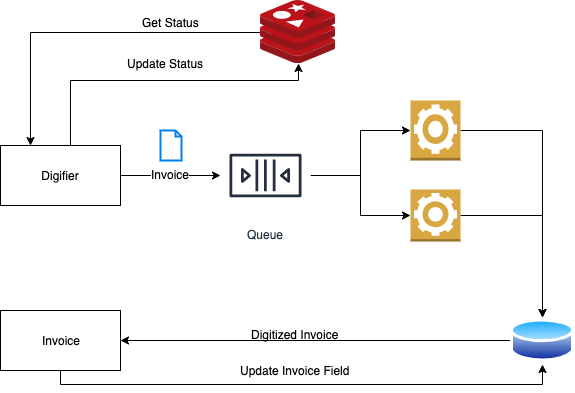

The diagram above was exported from draw.io. Its source (the exported page's mxGraphModel, read from the mxfile embedded in the PNG):
<mxGraphModel dx="1186" dy="796" grid="1" gridSize="10" guides="1" tooltips="1" connect="1" arrows="1" fold="1" page="1" pageScale="1" pageWidth="850" pageHeight="1100" math="0" shadow="0">
  <root>
    <mxCell id="0" />
    <mxCell id="1" parent="0" />
    <mxCell id="4SIfQbSjr0iwaLErFpOq-11" style="edgeStyle=orthogonalEdgeStyle;rounded=0;orthogonalLoop=1;jettySize=auto;html=1;entryX=0;entryY=0.5;entryDx=0;entryDy=0;entryPerimeter=0;" edge="1" parent="1" source="4SIfQbSjr0iwaLErFpOq-1" target="4SIfQbSjr0iwaLErFpOq-3">
      <mxGeometry relative="1" as="geometry" />
    </mxCell>
    <mxCell id="4SIfQbSjr0iwaLErFpOq-12" style="edgeStyle=orthogonalEdgeStyle;rounded=0;orthogonalLoop=1;jettySize=auto;html=1;entryX=0;entryY=0.5;entryDx=0;entryDy=0;entryPerimeter=0;" edge="1" parent="1" source="4SIfQbSjr0iwaLErFpOq-1" target="4SIfQbSjr0iwaLErFpOq-4">
      <mxGeometry relative="1" as="geometry" />
    </mxCell>
    <mxCell id="4SIfQbSjr0iwaLErFpOq-1" value="Queue" style="outlineConnect=0;fontColor=#232F3E;gradientColor=none;strokeColor=#232F3E;fillColor=#ffffff;dashed=0;verticalLabelPosition=bottom;verticalAlign=top;align=center;html=1;fontSize=12;fontStyle=0;aspect=fixed;shape=mxgraph.aws4.resourceIcon;resIcon=mxgraph.aws4.queue;" vertex="1" parent="1">
      <mxGeometry x="370" y="160" width="90" height="90" as="geometry" />
    </mxCell>
    <mxCell id="4SIfQbSjr0iwaLErFpOq-23" style="edgeStyle=orthogonalEdgeStyle;rounded=0;orthogonalLoop=1;jettySize=auto;html=1;entryX=0.25;entryY=0;entryDx=0;entryDy=0;" edge="1" parent="1" source="4SIfQbSjr0iwaLErFpOq-2" target="4SIfQbSjr0iwaLErFpOq-5">
      <mxGeometry relative="1" as="geometry" />
    </mxCell>
    <mxCell id="4SIfQbSjr0iwaLErFpOq-2" value="" style="aspect=fixed;html=1;points=[];align=center;image;fontSize=12;image=img/lib/mscae/Cache_Redis_Product.svg;" vertex="1" parent="1">
      <mxGeometry x="410" y="30" width="75" height="63" as="geometry" />
    </mxCell>
    <mxCell id="4SIfQbSjr0iwaLErFpOq-9" style="edgeStyle=orthogonalEdgeStyle;rounded=0;orthogonalLoop=1;jettySize=auto;html=1;entryX=0.5;entryY=0;entryDx=0;entryDy=0;" edge="1" parent="1" source="4SIfQbSjr0iwaLErFpOq-3" target="4SIfQbSjr0iwaLErFpOq-7">
      <mxGeometry relative="1" as="geometry" />
    </mxCell>
    <mxCell id="4SIfQbSjr0iwaLErFpOq-3" value="" style="outlineConnect=0;dashed=0;verticalLabelPosition=bottom;verticalAlign=top;align=center;html=1;shape=mxgraph.aws3.worker;fillColor=#D9A741;gradientColor=none;" vertex="1" parent="1">
      <mxGeometry x="560" y="130" width="50" height="60" as="geometry" />
    </mxCell>
    <mxCell id="4SIfQbSjr0iwaLErFpOq-10" style="edgeStyle=orthogonalEdgeStyle;rounded=0;orthogonalLoop=1;jettySize=auto;html=1;entryX=0.5;entryY=0;entryDx=0;entryDy=0;" edge="1" parent="1" source="4SIfQbSjr0iwaLErFpOq-4" target="4SIfQbSjr0iwaLErFpOq-7">
      <mxGeometry relative="1" as="geometry" />
    </mxCell>
    <mxCell id="4SIfQbSjr0iwaLErFpOq-4" value="" style="outlineConnect=0;dashed=0;verticalLabelPosition=bottom;verticalAlign=top;align=center;html=1;shape=mxgraph.aws3.worker;fillColor=#D9A741;gradientColor=none;" vertex="1" parent="1">
      <mxGeometry x="560" y="219" width="50" height="52" as="geometry" />
    </mxCell>
    <mxCell id="4SIfQbSjr0iwaLErFpOq-16" style="edgeStyle=orthogonalEdgeStyle;rounded=0;orthogonalLoop=1;jettySize=auto;html=1;" edge="1" parent="1" source="4SIfQbSjr0iwaLErFpOq-5" target="4SIfQbSjr0iwaLErFpOq-1">
      <mxGeometry relative="1" as="geometry" />
    </mxCell>
    <mxCell id="4SIfQbSjr0iwaLErFpOq-20" style="edgeStyle=orthogonalEdgeStyle;rounded=0;orthogonalLoop=1;jettySize=auto;html=1;" edge="1" parent="1" source="4SIfQbSjr0iwaLErFpOq-5" target="4SIfQbSjr0iwaLErFpOq-2">
      <mxGeometry relative="1" as="geometry">
        <Array as="points">
          <mxPoint x="220" y="110" />
          <mxPoint x="448" y="110" />
        </Array>
      </mxGeometry>
    </mxCell>
    <mxCell id="4SIfQbSjr0iwaLErFpOq-5" value="Digifier" style="rounded=0;whiteSpace=wrap;html=1;" vertex="1" parent="1">
      <mxGeometry x="150" y="175" width="120" height="60" as="geometry" />
    </mxCell>
    <mxCell id="4SIfQbSjr0iwaLErFpOq-27" style="edgeStyle=orthogonalEdgeStyle;rounded=0;orthogonalLoop=1;jettySize=auto;html=1;entryX=0.5;entryY=1;entryDx=0;entryDy=0;" edge="1" parent="1" source="4SIfQbSjr0iwaLErFpOq-6" target="4SIfQbSjr0iwaLErFpOq-7">
      <mxGeometry relative="1" as="geometry">
        <Array as="points">
          <mxPoint x="210" y="414" />
          <mxPoint x="692" y="414" />
        </Array>
      </mxGeometry>
    </mxCell>
    <mxCell id="4SIfQbSjr0iwaLErFpOq-6" value="Invoice" style="rounded=0;whiteSpace=wrap;html=1;" vertex="1" parent="1">
      <mxGeometry x="150" y="340" width="120" height="60" as="geometry" />
    </mxCell>
    <mxCell id="4SIfQbSjr0iwaLErFpOq-18" style="edgeStyle=orthogonalEdgeStyle;rounded=0;orthogonalLoop=1;jettySize=auto;html=1;entryX=1;entryY=0.5;entryDx=0;entryDy=0;" edge="1" parent="1" source="4SIfQbSjr0iwaLErFpOq-7" target="4SIfQbSjr0iwaLErFpOq-6">
      <mxGeometry relative="1" as="geometry">
        <mxPoint x="520" y="370" as="targetPoint" />
      </mxGeometry>
    </mxCell>
    <mxCell id="4SIfQbSjr0iwaLErFpOq-7" value="" style="aspect=fixed;perimeter=ellipsePerimeter;html=1;align=center;shadow=0;dashed=0;spacingTop=3;image;image=img/lib/active_directory/database.svg;" vertex="1" parent="1">
      <mxGeometry x="660" y="346.5" width="64" height="47" as="geometry" />
    </mxCell>
    <mxCell id="4SIfQbSjr0iwaLErFpOq-17" value="Invoice&lt;br&gt;" style="html=1;verticalLabelPosition=bottom;align=center;labelBackgroundColor=#ffffff;verticalAlign=top;strokeWidth=2;strokeColor=#0080F0;shadow=0;dashed=0;shape=mxgraph.ios7.icons.document;" vertex="1" parent="1">
      <mxGeometry x="310" y="160" width="21" height="30" as="geometry" />
    </mxCell>
    <mxCell id="4SIfQbSjr0iwaLErFpOq-21" value="Update Status" style="text;html=1;align=center;verticalAlign=middle;resizable=0;points=[];;autosize=1;" vertex="1" parent="1">
      <mxGeometry x="270" y="83" width="90" height="20" as="geometry" />
    </mxCell>
    <mxCell id="4SIfQbSjr0iwaLErFpOq-24" value="Get Status" style="text;html=1;align=center;verticalAlign=middle;resizable=0;points=[];;autosize=1;" vertex="1" parent="1">
      <mxGeometry x="285.5" y="41.5" width="70" height="20" as="geometry" />
    </mxCell>
    <mxCell id="4SIfQbSjr0iwaLErFpOq-25" value="Digitized Invoice" style="text;html=1;align=center;verticalAlign=middle;resizable=0;points=[];;autosize=1;" vertex="1" parent="1">
      <mxGeometry x="394" y="354" width="100" height="20" as="geometry" />
    </mxCell>
    <mxCell id="4SIfQbSjr0iwaLErFpOq-28" value="Update Invoice Field" style="text;html=1;align=center;verticalAlign=middle;resizable=0;points=[];;autosize=1;" vertex="1" parent="1">
      <mxGeometry x="384" y="390" width="120" height="20" as="geometry" />
    </mxCell>
  </root>
</mxGraphModel>